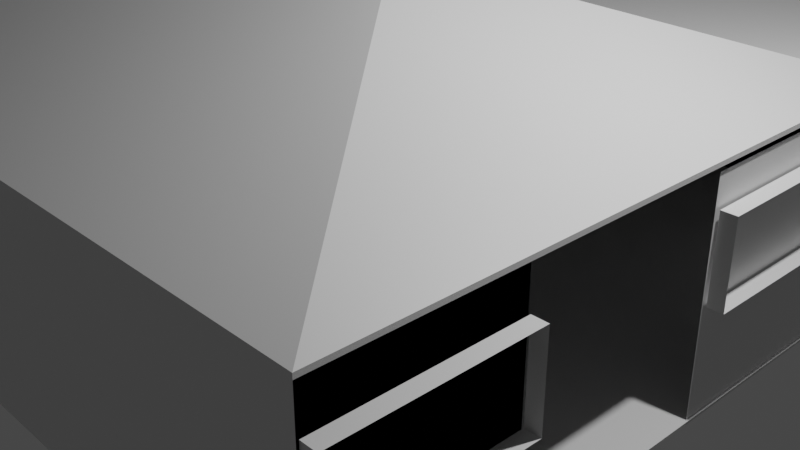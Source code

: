 # Source: warehouse_.blend  (saved by Blender 3.6.11; exported with 4.5.12 LTS)
import bpy
from mathutils import Matrix  # noqa: F401  (used for matrix-valued properties, if any)

bpy.ops.wm.read_factory_settings(use_empty=True)
scene = bpy.context.scene
scene.name = 'Scene'

# ---- collections
col_collection = bpy.data.collections.new('Collection'); scene.collection.children.link(col_collection)

# ---- materials (node trees are filled in below, after node groups)
mat_material = bpy.data.materials.new('Material')
mat_material.alpha_threshold = 0.0
mat_material.use_transparent_shadow = False
mat_material.roughness = 0.5
mat_material.line_color = (0.0, 0.0, 0.0, 1.0)

# ---- material node trees
mat_material.use_nodes = True; mat_material.node_tree.nodes.clear()
_N = mat_material.node_tree.nodes; _L = mat_material.node_tree.links
n0 = _N.new('ShaderNodeOutputMaterial'); n0.name = 'Material Output'; n0.location = (300, 300)
n1 = _N.new('ShaderNodeBsdfPrincipled'); n1.name = 'Principled BSDF'; n1.location = (10, 300)
n1.distribution = 'GGX'
n1.subsurface_method = 'RANDOM_WALK_SKIN'
n1.inputs[3].default_value = 1.45
n1.inputs[27].default_value = (0.0, 0.0, 0.0, 1.0)
n1.inputs[28].default_value = 1.0
_L.new(n1.outputs[0], n0.inputs[0])
n0.is_active_output = True

# ---- world
world_world = bpy.data.worlds.new('World'); scene.world = world_world
world_world.use_nodes = True; world_world.node_tree.nodes.clear()
_N = world_world.node_tree.nodes; _L = world_world.node_tree.links
n0 = _N.new('ShaderNodeOutputWorld'); n0.name = 'World Output'; n0.location = (300, 300)
n1 = _N.new('ShaderNodeBackground'); n1.name = 'Background'; n1.location = (10, 300)
n1.inputs[0].default_value = (0.05088, 0.05088, 0.05088, 1.0)
_L.new(n1.outputs[0], n0.inputs[0])
n0.is_active_output = True
world_world.color = (0.05088, 0.05088, 0.05088)
world_world.use_sun_shadow = False
world_world.sun_shadow_jitter_overblur = 0.0

# ---- cameras
cam_camera = bpy.data.cameras.new('Camera')
cam_camera.clip_end = 100.0
cam_camera.ortho_scale = 7.314

# ---- lights
light_light = bpy.data.lights.new('Light', 'POINT')
light_light.transmission_factor = 0.0
light_light.energy = 1000.0
light_light.shadow_soft_size = 0.1
light_light.shadow_maximum_resolution = 0.006
light_light.use_absolute_resolution = True

# ---- meshes
me_cube = bpy.data.meshes.new('Cube')
me_cube.from_pydata([(1.0, 1.0, 1.0), (1.0, 1.0, -1.0), (1.0, -1.0, 1.0), (1.0, -1.0, -1.0), (-1.0, 1.0, 1.0), (-1.0, 1.0, -1.0), (-1.0, -1.0, 1.0), (-1.0, -1.0, -1.0), (-3.815, 1.0, -1.0), (-3.815, -1.0, -1.0), (-3.815, -1.0, 1.0), (-3.815, 1.0, 1.0), (-3.815, -1.0, 4.411), (-3.815, 1.0, 4.411), (-5.593, -1.0, 4.416), (-5.593, 1.0, 4.411), (-3.815, -1.0, 4.421), (-3.815, 1.0, 4.411), (-5.593, 1.0, 4.421), (-3.815, 1.0, 4.432), (-1.0, 0.0, 2.068), (-1.0, 1.0, 1.04), (-0.02828, 0.0, 2.068), (1.0, 1.0, 1.04), (-1.0, -1.0, 1.04), (1.0, -1.0, 1.04), (-3.815, -1.0, 1.04), (-2.786, 0.0, 2.068), (-3.815, 1.0, 1.04), (-1.704, 1.0, 1.0), (-2.407, 1.0, 1.0), (-3.111, 1.0, 1.0), (-3.111, -1.0, 1.0), (-2.407, -1.0, 1.0), (-1.704, -1.0, 1.0), (-1.704, 1.0, -1.0), (-2.407, 1.0, -1.0), (-3.111, 1.0, -1.0), (-3.111, -1.0, -1.0), (-2.407, -1.0, -1.0), (-1.704, -1.0, -1.0), (-3.111, -1.0, 1.04), (-2.407, -1.0, 1.04), (-1.704, -1.0, 1.04), (-1.447, 0.0, 2.068), (-1.893, 0.0, 2.068), (-2.34, 0.0, 2.068), (-1.704, 1.0, 1.04), (-2.407, 1.0, 1.04), (-3.111, 1.0, 1.04), (-1.0, 1.0, 1.0), (-1.0, 1.0, -1.0), (-1.704, 1.0, 1.0), (-2.407, 1.0, 1.0), (-1.704, 1.0, -1.0), (-2.407, 1.0, -1.0), (-1.0, 1.0, -1.0), (-1.0, 1.0, 1.0), (-1.704, 1.0, 1.0), (-2.407, 1.0, 1.0), (-1.704, 1.0, -1.0), (-2.407, 1.0, -1.0), (-1.0, 1.0, -1.0), (-1.0, 1.0, 1.0), (-1.704, 1.0, 1.0), (-2.407, 1.0, 1.0), (-1.704, 1.0, -1.0), (-2.407, 1.0, -1.0), (-1.0, 1.0, -1.0), (-1.0, 1.0, 1.0), (-1.704, 1.0, 1.0), (-2.407, 1.0, 1.0), (-1.704, 1.0, -1.0), (-2.407, 1.0, -1.0), (-1.0, 1.0, -1.0), (-1.0, 1.0, 1.0), (-1.704, 1.0, 1.0), (-2.407, 1.0, 1.0), (-1.704, 1.0, -1.0), (-2.407, 1.0, -1.0), (-1.0, 1.0, -1.0), (-1.0, 1.0, 1.0), (-1.704, 1.0, 1.0), (-2.407, 1.0, 1.0), (-1.704, 1.0, -1.0), (-2.407, 1.0, -1.0), (-1.418, 1.0, -1.0), (-1.418, 1.0, 1.0), (-1.704, 1.0, 1.0), (-1.99, 1.0, 1.0), (-1.704, 1.0, -1.0), (-1.99, 1.0, -1.0), (-1.99, 1.128, -1.0), (-1.704, 1.128, -1.0), (-1.99, 1.128, 1.0), (-1.704, 1.128, 1.0), (-1.418, 1.128, 1.0), (-1.418, 1.128, -1.0), (-1.0, 0.2346, -1.0), (-1.0, -0.4321, -1.0), (1.0, 0.2346, 1.0), (1.0, -0.4321, 1.0), (1.0, -0.4321, -1.0), (1.0, 0.2346, -1.0), (-3.815, 0.2346, -1.0), (-3.815, -0.4321, -1.0), (-0.02828, 0.002793, 2.068), (1.0, -0.4321, 1.04), (1.0, 0.2346, 1.04), (-1.704, -0.4321, -1.0), (-1.704, 0.2346, -1.0), (-2.407, -0.4321, -1.0), (-2.407, 0.2346, -1.0), (-3.111, -0.4321, -1.0), (-3.111, 0.2346, -1.0), (1.0, -1.0, 1.0), (1.0, -1.0, -1.0), (1.0, -0.4321, 1.0), (1.0, -0.4321, -1.0), (1.0, -1.0, 1.0), (1.0, -1.0, -1.0), (1.0, -0.4321, 1.0), (1.0, -0.4321, -1.0), (1.0, -1.0, 1.0), (1.0, -1.0, -1.0), (1.0, -0.4321, 1.0), (1.0, -0.4321, -1.0), (1.001, -0.9939, 0.6651), (1.001, -0.9939, -0.1023), (1.001, -0.426, 0.6651), (1.001, -0.426, -0.1023), (0.992, 0.9906, 0.9494), (0.992, 0.9906, -1.051), (0.992, 0.2252, 0.9494), (0.992, 0.2252, -1.051), (1.0, 1.0, 0.6758), (1.0, 1.0, -0.05991), (1.0, 0.2346, 0.6758), (1.0, 0.2346, -0.05991), (1.059, -0.9939, -0.1023), (1.059, -0.9939, 0.6651), (1.059, -0.426, 0.6651), (1.059, -0.426, -0.1023), (1.058, 1.0, 0.6758), (1.058, 1.0, -0.05991), (1.058, 0.2346, -0.05991), (1.058, 0.2346, 0.6758), (1.0, -1.0, 1.0), (1.0, -1.0, -1.0), (1.0, -0.4321, 1.0), (1.0, -0.4321, -1.0), (1.0, -1.0, 1.0), (1.0, -1.0, -1.0), (1.0, -0.4321, 1.0), (1.0, -0.4321, -1.0), (1.0, -1.0, 1.0), (1.0, -1.0, -1.0), (1.0, -0.4321, 1.0), (1.0, -0.4321, -1.0)], [], [(0, 4, 21, 23), (3, 2, 6, 7), (11, 10, 26, 28), (99, 102, 3, 7), (101, 2, 115, 117), (31, 37, 8, 11), (38, 32, 10, 9), (113, 38, 9, 105), (13, 15, 18, 17), (12, 13, 17, 16), (14, 12, 16), (15, 14, 18), (17, 18, 19), (6, 2, 25, 24), (16, 17, 19), (100, 0, 23, 108), (34, 6, 24, 43), (22, 20, 24, 25), (27, 28, 26), (43, 24, 20, 44), (106, 22, 25, 107), (49, 28, 27, 46), (20, 22, 23, 21), (31, 11, 28, 49), (4, 29, 47, 21), (29, 30, 48, 47), (30, 31, 49, 48), (21, 47, 44, 20), (47, 48, 45, 44), (48, 49, 46, 45), (26, 41, 46, 27), (41, 42, 45, 46), (42, 43, 44, 45), (10, 32, 41, 26), (32, 33, 42, 41), (33, 34, 43, 42), (99, 7, 40, 109), (109, 40, 39, 111), (111, 39, 38, 113), (7, 6, 34, 40), (40, 34, 33, 39), (39, 33, 32, 38), (59, 58, 64, 65), (4, 5, 35, 36, 30, 29), (54, 55, 61, 60), (53, 52, 58, 59), (50, 51, 56, 57), (55, 53, 59, 61), (51, 54, 60, 56), (52, 50, 57, 58), (63, 62, 66, 67, 65, 64), (57, 56, 62, 63), (61, 59, 65, 67), (56, 60, 66, 62), (58, 57, 63, 64), (60, 61, 67, 66), (69, 68, 72, 73, 71, 70), (75, 74, 78, 79, 77, 76), (91, 89, 94, 92), (85, 83, 89, 91), (80, 84, 90, 86), (82, 81, 87, 88), (84, 85, 91, 90), (83, 82, 88, 89), (81, 80, 86, 87), (36, 112, 114, 37), (86, 90, 93, 97), (88, 87, 96, 95), (90, 91, 92, 93), (89, 88, 95, 94), (87, 86, 97, 96), (112, 111, 113, 114), (35, 110, 112, 36), (110, 109, 111, 112), (5, 98, 110, 35), (98, 99, 109, 110), (22, 106, 108, 23), (106, 107, 108), (2, 101, 107, 25), (101, 100, 108, 107), (37, 114, 104, 8), (114, 113, 105, 104), (5, 1, 103, 98), (98, 103, 102, 99), (116, 118, 122, 120), (3, 102, 118, 116), (2, 3, 116, 115), (102, 101, 117, 118), (122, 121, 119, 120), (115, 116, 120, 119), (118, 117, 121, 122), (117, 115, 119, 121), (125, 126, 158, 157), (132, 131, 133, 134), (135, 137, 146, 143), (130, 129, 141, 142), (129, 127, 140, 141), (128, 130, 142, 139), (127, 128, 139, 140), (136, 135, 143, 144), (137, 138, 145, 146), (138, 136, 144, 145), (150, 149, 153, 154), (126, 125, 149, 150), (125, 123, 147, 149), (124, 126, 150, 148), (123, 124, 148, 147), (158, 156, 155, 157), (149, 147, 151, 153), (148, 150, 154, 152), (147, 148, 152, 151), (123, 125, 157, 155), (126, 124, 156, 158), (124, 123, 155, 156)])
_uv = me_cube.uv_layers.new(name='UVMap')
_uv.uv.foreach_set('vector', [0.625, 0.5, 0.875, 0.5, 0.875, 0.5, 0.625, 0.5, 0.375, 0.75, 0.625, 0.75, 0.625, 1.0, 0.375, 1.0, 0.875, 0.5, 0.875, 0.75, 0.875, 0.75, 0.875, 0.5, 0.125, 0.679, 0.375, 0.679, 0.375, 0.75, 0.125, 0.75, 0.625, 0.679, 0.625, 0.75, 0.625, 0.75, 0.625, 0.679, 0.625, 0.25, 0.375, 0.25, 0.375, 0.25, 0.625, 0.25, 0.375, 1.0, 0.625, 1.0, 0.625, 1.0, 0.375, 1.0, 0.125, 0.679, 0.125, 0.75, 0.125, 0.75, 0.125, 0.679, 0.625, 0.25, 0.625, 0.25, 0.625, 0.25, 0.625, 0.25, 0.875, 0.75, 0.875, 0.5, 0.875, 0.5, 0.875, 0.75, 0.625, 1.0, 0.625, 1.0, 0.625, 1.0, 0.625, 0.25, 0.625, 0.0, 0.625, 0.25, 0.625, 0.25, 0.625, 0.25, 0.625, 0.25, 0.625, 1.0, 0.625, 0.75, 0.625, 0.75, 0.625, 1.0, 0.875, 0.75, 0.875, 0.5, 0.875, 0.5, 0.625, 0.5957, 0.625, 0.5, 0.625, 0.5, 0.625, 0.5957, 0.625, 1.0, 0.625, 1.0, 0.625, 1.0, 0.625, 1.0, 0.7335, 0.6215, 0.8177, 0.6215, 0.875, 0.75, 0.625, 0.75, 0.8647, 0.6285, 0.875, 0.5, 0.875, 0.75, 0.875, 0.75, 0.875, 0.75, 0.8177, 0.6215, 0.8294, 0.6215, 0.7335, 0.6235, 0.7335, 0.6215, 0.625, 0.75, 0.625, 0.679, 0.875, 0.5, 0.875, 0.5, 0.8647, 0.6285, 0.853, 0.6285, 0.8177, 0.6285, 0.7335, 0.6285, 0.625, 0.5, 0.875, 0.5, 0.625, 0.25, 0.625, 0.25, 0.625, 0.25, 0.625, 0.25, 0.625, 0.25, 0.625, 0.25, 0.625, 0.25, 0.625, 0.25, 0.625, 0.25, 0.625, 0.25, 0.625, 0.25, 0.625, 0.25, 0.625, 0.25, 0.625, 0.25, 0.625, 0.25, 0.625, 0.25, 0.875, 0.5, 0.875, 0.5, 0.8294, 0.6285, 0.8177, 0.6285, 0.875, 0.5, 0.875, 0.5, 0.8412, 0.6285, 0.8294, 0.6285, 0.875, 0.5, 0.875, 0.5, 0.853, 0.6285, 0.8412, 0.6285, 0.875, 0.75, 0.875, 0.75, 0.853, 0.6215, 0.8647, 0.6215, 0.875, 0.75, 0.875, 0.75, 0.8412, 0.6215, 0.853, 0.6215, 0.875, 0.75, 0.875, 0.75, 0.8294, 0.6215, 0.8412, 0.6215, 0.625, 1.0, 0.625, 1.0, 0.625, 1.0, 0.625, 1.0, 0.625, 1.0, 0.625, 1.0, 0.625, 1.0, 0.625, 1.0, 0.625, 1.0, 0.625, 1.0, 0.625, 1.0, 0.625, 1.0, 0.125, 0.679, 0.125, 0.75, 0.125, 0.75, 0.125, 0.679, 0.125, 0.679, 0.125, 0.75, 0.125, 0.75, 0.125, 0.679, 0.125, 0.679, 0.125, 0.75, 0.125, 0.75, 0.125, 0.679, 0.375, 1.0, 0.625, 1.0, 0.625, 1.0, 0.375, 1.0, 0.375, 1.0, 0.625, 1.0, 0.625, 1.0, 0.375, 1.0, 0.375, 1.0, 0.625, 1.0, 0.625, 1.0, 0.375, 1.0, 0.625, 0.25, 0.625, 0.25, 0.625, 0.25, 0.625, 0.25, 0.625, 0.25, 0.375, 0.25, 0.375, 0.25, 0.375, 0.25, 0.625, 0.25, 0.625, 0.25, 0.375, 0.25, 0.375, 0.25, 0.375, 0.25, 0.375, 0.25, 0.625, 0.25, 0.625, 0.25, 0.625, 0.25, 0.625, 0.25, 0.625, 0.25, 0.375, 0.25, 0.375, 0.25, 0.625, 0.25, 0.375, 0.25, 0.625, 0.25, 0.625, 0.25, 0.375, 0.25, 0.375, 0.25, 0.375, 0.25, 0.375, 0.25, 0.375, 0.25, 0.625, 0.25, 0.625, 0.25, 0.625, 0.25, 0.625, 0.25, 0.625, 0.25, 0.375, 0.25, 0.375, 0.25, 0.375, 0.25, 0.625, 0.25, 0.625, 0.25, 0.625, 0.25, 0.375, 0.25, 0.375, 0.25, 0.625, 0.25, 0.375, 0.25, 0.625, 0.25, 0.625, 0.25, 0.375, 0.25, 0.375, 0.25, 0.375, 0.25, 0.375, 0.25, 0.375, 0.25, 0.625, 0.25, 0.625, 0.25, 0.625, 0.25, 0.625, 0.25, 0.375, 0.25, 0.375, 0.25, 0.375, 0.25, 0.375, 0.25, 0.625, 0.25, 0.375, 0.25, 0.375, 0.25, 0.375, 0.25, 0.625, 0.25, 0.625, 0.25, 0.625, 0.25, 0.375, 0.25, 0.375, 0.25, 0.375, 0.25, 0.625, 0.25, 0.625, 0.25, 0.375, 0.25, 0.625, 0.25, 0.625, 0.25, 0.375, 0.25, 0.375, 0.25, 0.625, 0.25, 0.625, 0.25, 0.375, 0.25, 0.375, 0.25, 0.375, 0.25, 0.375, 0.25, 0.375, 0.25, 0.625, 0.25, 0.625, 0.25, 0.625, 0.25, 0.625, 0.25, 0.375, 0.25, 0.375, 0.25, 0.375, 0.25, 0.375, 0.25, 0.625, 0.25, 0.625, 0.25, 0.625, 0.25, 0.625, 0.25, 0.625, 0.25, 0.375, 0.25, 0.375, 0.25, 0.625, 0.25, 0.125, 0.5, 0.125, 0.5957, 0.125, 0.5957, 0.125, 0.5, 0.375, 0.25, 0.375, 0.25, 0.375, 0.25, 0.375, 0.25, 0.625, 0.25, 0.625, 0.25, 0.625, 0.25, 0.625, 0.25, 0.375, 0.25, 0.375, 0.25, 0.375, 0.25, 0.375, 0.25, 0.625, 0.25, 0.625, 0.25, 0.625, 0.25, 0.625, 0.25, 0.625, 0.25, 0.375, 0.25, 0.375, 0.25, 0.625, 0.25, 0.125, 0.5957, 0.125, 0.679, 0.125, 0.679, 0.125, 0.5957, 0.125, 0.5, 0.125, 0.5957, 0.125, 0.5957, 0.125, 0.5, 0.125, 0.5957, 0.125, 0.679, 0.125, 0.679, 0.125, 0.5957, 0.125, 0.5, 0.125, 0.5957, 0.125, 0.5957, 0.125, 0.5, 0.125, 0.5957, 0.125, 0.679, 0.125, 0.679, 0.125, 0.5957, 0.7335, 0.6285, 0.7335, 0.6258, 0.625, 0.5957, 0.625, 0.5, 0.7335, 0.6235, 0.625, 0.679, 0.625, 0.5957, 0.625, 0.75, 0.625, 0.679, 0.625, 0.679, 0.625, 0.75, 0.625, 0.679, 0.625, 0.5957, 0.625, 0.5957, 0.625, 0.679, 0.125, 0.5, 0.125, 0.5957, 0.125, 0.5957, 0.125, 0.5, 0.125, 0.5957, 0.125, 0.679, 0.125, 0.679, 0.125, 0.5957, 0.125, 0.5, 0.375, 0.5, 0.375, 0.5957, 0.125, 0.5957, 0.125, 0.5957, 0.375, 0.5957, 0.375, 0.679, 0.125, 0.679, 0.375, 0.75, 0.375, 0.679, 0.375, 0.679, 0.375, 0.75, 0.375, 0.75, 0.375, 0.679, 0.375, 0.679, 0.375, 0.75, 0.625, 0.75, 0.375, 0.75, 0.375, 0.75, 0.625, 0.75, 0.375, 0.679, 0.625, 0.679, 0.625, 0.679, 0.375, 0.679, 0.375, 0.679, 0.625, 0.679, 0.625, 0.75, 0.375, 0.75, 0.625, 0.75, 0.375, 0.75, 0.375, 0.75, 0.625, 0.75, 0.375, 0.679, 0.625, 0.679, 0.625, 0.679, 0.375, 0.679, 0.625, 0.679, 0.625, 0.75, 0.625, 0.75, 0.625, 0.679, 0.625, 0.679, 0.375, 0.679, 0.375, 0.679, 0.625, 0.679, 0.375, 0.5, 0.625, 0.5, 0.625, 0.5957, 0.375, 0.5957, 0.0, 0.0, 0.0, 0.0, 0.0, 0.0, 0.0, 0.0, 0.375, 0.679, 0.625, 0.679, 0.625, 0.679, 0.375, 0.679, 0.625, 0.679, 0.625, 0.75, 0.625, 0.75, 0.625, 0.679, 0.375, 0.75, 0.375, 0.679, 0.375, 0.679, 0.375, 0.75, 0.625, 0.75, 0.375, 0.75, 0.375, 0.75, 0.625, 0.75, 0.0, 0.0, 0.0, 0.0, 0.0, 0.0, 0.0, 0.0, 0.625, 0.5957, 0.375, 0.5957, 0.375, 0.5957, 0.625, 0.5957, 0.0, 0.0, 0.0, 0.0, 0.0, 0.0, 0.0, 0.0, 0.375, 0.679, 0.625, 0.679, 0.625, 0.679, 0.375, 0.679, 0.375, 0.679, 0.625, 0.679, 0.625, 0.679, 0.375, 0.679, 0.625, 0.679, 0.625, 0.75, 0.625, 0.75, 0.625, 0.679, 0.375, 0.75, 0.375, 0.679, 0.375, 0.679, 0.375, 0.75, 0.625, 0.75, 0.375, 0.75, 0.375, 0.75, 0.625, 0.75, 0.375, 0.679, 0.375, 0.75, 0.625, 0.75, 0.625, 0.679, 0.625, 0.679, 0.625, 0.75, 0.625, 0.75, 0.625, 0.679, 0.375, 0.75, 0.375, 0.679, 0.375, 0.679, 0.375, 0.75, 0.625, 0.75, 0.375, 0.75, 0.375, 0.75, 0.625, 0.75, 0.625, 0.75, 0.625, 0.679, 0.625, 0.679, 0.625, 0.75, 0.375, 0.679, 0.375, 0.75, 0.375, 0.75, 0.375, 0.679, 0.375, 0.75, 0.625, 0.75, 0.625, 0.75, 0.375, 0.75])
me_cube.materials.append(mat_material)
me_cube.use_mirror_vertex_groups = False
me_cube.update()
me_cube_001 = bpy.data.meshes.new('Cube.001')
me_cube_001.from_pydata([(1.0, 1.0, 1.0), (1.0, 1.0, -1.0), (-1.0, 1.0, 1.0), (-1.0, 1.0, -1.0), (1.0, 1.698, -1.0), (-1.0, 1.698, -1.0), (1.0, 1.698, 1.0), (-1.0, 1.698, 1.0), (1.0, 1.0, 1.0), (1.0, 1.0, -1.0), (1.0, 1.698, 1.0), (1.0, 1.698, -1.0), (1.037, 1.203, 0.3601), (1.037, 1.203, -0.949), (1.037, 1.436, 0.3601), (1.037, 1.436, -0.949), (1.037, 1.203, 0.3601), (1.037, 1.203, -0.949), (1.037, 1.436, 0.3601), (1.037, 1.436, -0.949), (1.11, 1.203, 0.3601), (1.11, 1.203, -0.949), (1.11, 1.436, 0.3601), (1.11, 1.436, -0.949), (0.3576, 1.0, -1.0), (-0.309, 1.0, -1.0), (-0.309, 1.0, 1.0), (0.3576, 1.0, 1.0), (0.3576, 1.698, -1.0), (-0.309, 1.698, -1.0), (-0.309, 1.698, 1.0), (0.3576, 1.698, 1.0), (1.0, 1.698, -1.0), (-1.0, 1.698, -1.0), (1.0, 1.698, 1.0), (-1.0, 1.698, 1.0), (0.3576, 1.698, -1.0), (-0.309, 1.698, -1.0), (-0.309, 1.698, 1.0), (0.3576, 1.698, 1.0), (0.3576, 1.698, -1.0), (0.3576, 1.698, 1.0), (1.0, 1.698, 1.0), (1.0, 1.698, -1.0), (0.3576, 1.698, 1.0), (0.3576, 1.698, -1.0), (1.0, 1.698, 1.0), (1.0, 1.698, -1.0), (0.3576, 1.698, 1.0), (0.3576, 1.698, -1.0), (1.0, 1.698, 1.0), (1.0, 1.698, -1.0), (0.3576, 1.698, 1.0), (0.3576, 1.698, -1.0), (1.0, 1.698, 1.0), (1.0, 1.698, -1.0), (0.3576, 1.698, 1.0), (0.3576, 1.698, -1.0), (1.0, 1.698, 1.0), (1.0, 1.698, -1.0), (0.3576, 1.698, -1.0), (-0.309, 1.698, -1.0), (-0.309, 1.698, 1.0), (0.3576, 1.698, 1.0), (-0.309, 1.698, -1.0), (0.3576, 1.698, -1.0), (0.3576, 1.698, 1.0), (-0.309, 1.698, 1.0), (1.0, 1.698, 0.3429), (-1.0, 1.698, 0.3429), (-0.309, 1.698, 0.3429), (0.3576, 1.698, 0.3429), (0.3576, 1.698, 0.3429), (1.0, 1.698, 0.3429), (0.3576, 1.698, 0.3429), (1.0, 1.698, 0.3429), (-0.9523, 1.698, 0.9547), (-0.3567, 1.698, 0.9547), (-0.9523, 1.698, 0.3882), (-0.3567, 1.698, 0.3882), (-0.2608, 1.698, 0.9525), (0.3094, 1.698, 0.9525), (-0.2608, 1.698, 0.3904), (0.3094, 1.698, 0.3904), (0.3576, 1.698, 1.0), (0.3576, 1.698, -1.0), (1.0, 1.698, 1.0), (1.0, 1.698, -1.0)], [], [(3, 2, 7, 5), (28, 31, 6, 4), (25, 3, 5, 29), (27, 0, 6, 31), (1, 4, 11, 9), (6, 0, 8, 10), (4, 6, 10, 11), (0, 1, 9, 8), (19, 18, 22, 23), (14, 12, 16, 18), (15, 14, 18, 19), (13, 15, 19, 17), (12, 13, 17, 16), (17, 19, 23, 21), (16, 17, 21, 20), (18, 16, 20, 22), (2, 26, 30, 7), (26, 27, 31, 30), (1, 24, 28, 4), (24, 25, 29, 28), (5, 7, 30, 29), (29, 30, 31, 28), (74, 44, 46, 75), (38, 70, 79, 77), (70, 38, 80, 82), (73, 43, 47, 75), (71, 72, 40, 36), (34, 42, 41, 39), (68, 73, 42, 34), (36, 40, 43, 32), (72, 41, 44, 74), (43, 40, 45, 47), (41, 42, 46, 44), (49, 48, 50, 51), (53, 55, 54, 52), (58, 59, 87, 86), (54, 55, 59, 58), (53, 52, 56, 57), (55, 53, 57, 59), (52, 54, 58, 56), (61, 60, 63, 62), (64, 67, 66, 65), (63, 60, 65, 66), (62, 63, 66, 67), (61, 62, 67, 64), (60, 61, 64, 65), (40, 72, 74, 45), (32, 43, 73, 68), (39, 41, 72, 71), (42, 73, 75, 46), (37, 70, 71, 36), (33, 69, 70, 37), (45, 74, 75, 47), (78, 76, 77, 79), (70, 69, 78, 79), (35, 38, 77, 76), (69, 35, 76, 78), (82, 80, 81, 83), (39, 71, 83, 81), (71, 70, 82, 83), (38, 39, 81, 80), (85, 84, 86, 87), (57, 56, 84, 85), (59, 57, 85, 87), (56, 58, 86, 84)])
_uv = me_cube_001.uv_layers.new(name='UVMap')
_uv.uv.foreach_set('vector', [0.375, 0.25, 0.625, 0.25, 0.625, 0.25, 0.375, 0.25, 0.375, 0.4197, 0.625, 0.4197, 0.625, 0.5, 0.375, 0.5, 0.2114, 0.5, 0.125, 0.5, 0.125, 0.5, 0.2114, 0.5, 0.7053, 0.5, 0.625, 0.5, 0.625, 0.5, 0.7053, 0.5, 0.375, 0.5, 0.375, 0.5, 0.375, 0.5, 0.375, 0.5, 0.625, 0.5, 0.625, 0.5, 0.625, 0.5, 0.625, 0.5, 0.375, 0.5, 0.625, 0.5, 0.625, 0.5, 0.375, 0.5, 0.0, 0.0, 0.0, 0.0, 0.0, 0.0, 0.0, 0.0, 0.375, 0.5, 0.625, 0.5, 0.625, 0.5, 0.375, 0.5, 0.625, 0.5, 0.625, 0.5, 0.625, 0.5, 0.625, 0.5, 0.375, 0.5, 0.625, 0.5, 0.625, 0.5, 0.375, 0.5, 0.375, 0.5, 0.375, 0.5, 0.375, 0.5, 0.375, 0.5, 0.625, 0.5, 0.375, 0.5, 0.375, 0.5, 0.625, 0.5, 0.375, 0.5, 0.375, 0.5, 0.375, 0.5, 0.375, 0.5, 0.625, 0.5, 0.375, 0.5, 0.375, 0.5, 0.625, 0.5, 0.625, 0.5, 0.625, 0.5, 0.625, 0.5, 0.625, 0.5, 0.875, 0.5, 0.7886, 0.5, 0.7886, 0.5, 0.875, 0.5, 0.7886, 0.5, 0.7053, 0.5, 0.7053, 0.5, 0.7886, 0.5, 0.375, 0.5, 0.2947, 0.5, 0.2947, 0.5, 0.375, 0.5, 0.2947, 0.5, 0.2114, 0.5, 0.2114, 0.5, 0.2947, 0.5, 0.375, 0.25, 0.625, 0.25, 0.625, 0.3364, 0.375, 0.3364, 0.375, 0.3364, 0.625, 0.3364, 0.625, 0.4197, 0.375, 0.4197, 0.5429, 0.4197, 0.625, 0.4197, 0.625, 0.5, 0.5429, 0.5, 0.625, 0.3364, 0.5429, 0.3364, 0.5429, 0.3364, 0.625, 0.3364, 0.5429, 0.3364, 0.625, 0.3364, 0.625, 0.3364, 0.5429, 0.3364, 0.4071, 0.375, 0.375, 0.5, 0.375, 0.5, 0.5429, 0.5, 0.5429, 0.4197, 0.5429, 0.4197, 0.375, 0.4197, 0.375, 0.4197, 0.625, 0.5, 0.625, 0.5, 0.625, 0.4197, 0.625, 0.4197, 0.2714, 0.25, 0.4071, 0.375, 0.625, 0.5, 0.625, 0.5, 0.375, 0.4197, 0.375, 0.4197, 0.375, 0.5, 0.375, 0.5, 0.5429, 0.4197, 0.625, 0.4197, 0.625, 0.4197, 0.5429, 0.4197, 0.375, 0.5, 0.375, 0.4197, 0.375, 0.4197, 0.375, 0.5, 0.625, 0.4197, 0.625, 0.5, 0.625, 0.5, 0.625, 0.4197, 0.375, 0.4197, 0.625, 0.4197, 0.625, 0.5, 0.375, 0.5, 0.375, 0.4197, 0.375, 0.5, 0.625, 0.5, 0.625, 0.4197, 0.625, 0.5, 0.375, 0.5, 0.375, 0.5, 0.625, 0.5, 0.625, 0.5, 0.375, 0.5, 0.375, 0.5, 0.625, 0.5, 0.375, 0.4197, 0.625, 0.4197, 0.625, 0.4197, 0.375, 0.4197, 0.375, 0.5, 0.375, 0.4197, 0.375, 0.4197, 0.375, 0.5, 0.625, 0.4197, 0.625, 0.5, 0.625, 0.5, 0.625, 0.4197, 0.375, 0.3364, 0.375, 0.4197, 0.625, 0.4197, 0.625, 0.3364, 0.375, 0.3364, 0.625, 0.3364, 0.625, 0.4197, 0.375, 0.4197, 0.625, 0.4197, 0.375, 0.4197, 0.375, 0.4197, 0.625, 0.4197, 0.625, 0.3364, 0.625, 0.4197, 0.625, 0.4197, 0.625, 0.3364, 0.375, 0.3364, 0.625, 0.3364, 0.625, 0.3364, 0.375, 0.3364, 0.375, 0.4197, 0.375, 0.3364, 0.375, 0.3364, 0.375, 0.4197, 0.375, 0.4197, 0.5429, 0.4197, 0.5429, 0.4197, 0.375, 0.4197, 0.375, 0.5, 0.375, 0.5, 0.4071, 0.375, 0.2714, 0.25, 0.625, 0.4197, 0.625, 0.4197, 0.5429, 0.4197, 0.5429, 0.4197, 0.625, 0.5, 0.4071, 0.375, 0.5429, 0.5, 0.625, 0.5, 0.375, 0.3364, 0.5429, 0.3364, 0.5429, 0.4197, 0.375, 0.4197, 0.375, 0.25, 0.5429, 0.25, 0.5429, 0.3364, 0.375, 0.3364, 0.375, 0.4197, 0.5429, 0.4197, 0.5429, 0.5, 0.375, 0.5, 0.5429, 0.25, 0.625, 0.25, 0.625, 0.3364, 0.5429, 0.3364, 0.5429, 0.3364, 0.5429, 0.25, 0.5429, 0.25, 0.5429, 0.3364, 0.0, 0.0, 0.0, 0.0, 0.0, 0.0, 0.0, 0.0, 0.0, 0.0, 0.0, 0.0, 0.0, 0.0, 0.0, 0.0, 0.5429, 0.3364, 0.625, 0.3364, 0.625, 0.4197, 0.5429, 0.4197, 0.625, 0.4197, 0.5429, 0.4197, 0.5429, 0.4197, 0.625, 0.4197, 0.5429, 0.4197, 0.5429, 0.3364, 0.5429, 0.3364, 0.5429, 0.4197, 0.0, 0.0, 0.0, 0.0, 0.0, 0.0, 0.0, 0.0, 0.375, 0.4197, 0.625, 0.4197, 0.625, 0.5, 0.375, 0.5, 0.375, 0.4197, 0.625, 0.4197, 0.625, 0.4197, 0.375, 0.4197, 0.375, 0.5, 0.375, 0.4197, 0.375, 0.4197, 0.375, 0.5, 0.625, 0.4197, 0.625, 0.5, 0.625, 0.5, 0.625, 0.4197])
me_cube_001.materials.append(mat_material)
me_cube_001.use_mirror_vertex_groups = False
me_cube_001.update()
me_cube_002 = bpy.data.meshes.new('Cube.002')
me_cube_002.from_pydata([(-3.815, 1.0, -1.0), (-3.815, -1.0, -1.0), (-3.815, -1.0, 1.0), (-3.815, 1.0, 1.0), (-5.593, 1.0, -1.0), (-5.593, -1.0, -1.0), (-5.593, -1.0, 1.0), (-5.593, 1.0, 1.0), (-3.815, -1.0, 4.411), (-3.815, 1.0, 4.411), (-5.593, -1.0, 4.411), (-5.593, 1.0, 4.411), (-4.473, -0.3412, 5.091), (-3.815, -1.0, 4.432), (-3.815, 1.0, 4.432), (-4.473, 0.3412, 5.091), (-5.593, -1.0, 4.432), (-4.934, -0.3412, 5.091), (-4.934, 0.3412, 5.091), (-5.593, 1.0, 4.432), (-3.815, -0.3333, 1.0), (-3.815, 0.3333, 1.0), (-3.815, -0.3333, 4.411), (-3.815, 0.3333, 4.411), (-5.593, -1.0, 2.705), (-5.593, 1.0, 2.705), (-3.815, 1.0, 2.705), (-3.815, -1.0, 2.705), (-3.815, -0.3333, 2.705), (-3.815, 0.3333, 2.705), (-3.815, -1.0, 4.411), (-3.815, -0.3333, 4.411), (-3.815, -1.0, 2.705), (-3.815, -0.3333, 2.705), (-3.815, -1.0, 4.411), (-3.815, -0.3333, 4.411), (-3.815, -0.3333, 2.705), (-3.815, -1.0, 2.705), (-3.815, -1.0, 4.411), (-3.815, -0.3333, 4.411), (-3.815, -0.3333, 2.705), (-3.815, -1.0, 2.705), (-3.815, 1.0, 4.411), (-3.815, -0.3333, 4.411), (-3.815, 0.3333, 4.411), (-3.815, 1.0, 2.705), (-3.815, -0.3333, 2.705), (-3.815, 0.3333, 2.705), (-3.815, -1.0, 4.411), (-3.815, -0.3333, 4.411), (-3.815, -0.3333, 2.705), (-3.815, -1.0, 2.705), (-3.815, 0.3333, 4.411), (-3.815, 1.0, 4.411), (-3.815, 1.0, 2.705), (-3.815, -0.3333, 4.411), (-3.815, -0.3333, 2.705), (-3.815, 0.3333, 2.705), (-3.815, -1.0, 4.411), (-3.815, -0.3333, 4.411), (-3.815, -0.3333, 2.705), (-3.815, -1.0, 2.705), (-3.815, 0.3333, 4.411), (-3.815, 1.0, 4.411), (-3.815, 1.0, 2.705), (-3.815, -0.3333, 4.411), (-3.815, -0.3333, 2.705), (-3.815, 0.3333, 2.705), (-3.815, -1.0, 4.411), (-3.815, -0.3333, 4.411), (-3.815, -0.3333, 2.705), (-3.815, -1.0, 2.705), (-3.815, 0.3333, 4.411), (-3.815, 1.0, 4.411), (-3.815, 1.0, 2.705), (-3.815, 0.3333, 2.705), (-3.815, -1.0, 4.411), (-3.815, -0.3333, 4.411), (-3.815, -0.3333, 2.705), (-3.815, -1.0, 2.705), (-3.815, 0.3978, 4.346), (-3.815, 0.9355, 4.346), (-3.815, 0.9355, 2.77), (-3.815, 0.3978, 2.77), (-3.815, -0.9355, 4.346), (-3.815, -0.3978, 4.346), (-3.815, -0.3978, 2.77), (-3.815, -0.9355, 2.77), (-3.815, 0.3333, 4.411), (-3.815, 1.0, 4.411), (-3.815, 1.0, 2.705), (-3.815, 0.3333, 2.705), (-3.815, -1.0, 4.411), (-3.815, -0.3333, 4.411), (-3.815, -0.3333, 2.705), (-3.815, -1.0, 2.705), (-3.774, 0.3978, 4.346), (-3.774, 0.9355, 4.346), (-3.774, 0.9355, 2.77), (-3.774, 0.3978, 2.77), (-3.774, -0.9355, 4.346), (-3.774, -0.3978, 4.346), (-3.774, -0.3978, 2.77), (-3.774, -0.9355, 2.77), (-4.85, -1.0, -1.0), (-4.85, 1.0, -1.0), (-4.85, 1.0, 1.0), (-4.85, -1.0, 1.0), (-4.85, 1.0, 4.411), (-4.85, -1.0, 4.411), (-4.85, -1.0, 2.705), (-4.85, 1.0, 2.705)], [], [(105, 104, 5, 4), (5, 6, 7, 4), (25, 24, 10, 11), (106, 105, 4, 7), (29, 26, 9, 23), (111, 25, 11, 108), (110, 27, 8, 109), (12, 15, 18, 17), (13, 14, 15, 12), (17, 18, 19, 16), (14, 19, 18, 15), (16, 13, 12, 17), (27, 28, 22, 8), (28, 29, 23, 22), (20, 21, 29, 28), (2, 20, 28, 27), (107, 2, 27, 110), (106, 7, 25, 111), (21, 3, 26, 29), (7, 6, 24, 25), (32, 30, 31, 33), (34, 37, 41, 38), (30, 32, 37, 34), (31, 30, 34, 35), (32, 33, 36, 37), (33, 31, 35, 36), (41, 40, 39, 38), (35, 34, 38, 39), (37, 36, 40, 41), (36, 35, 39, 40), (47, 44, 42, 45), (46, 43, 44, 47), (51, 48, 49, 50), (53, 52, 62, 63), (61, 60, 70, 71), (55, 56, 66, 65), (45, 42, 53, 54), (50, 49, 59, 60), (46, 47, 57, 56), (44, 43, 55, 52), (48, 51, 61, 58), (47, 45, 54, 57), (43, 46, 56, 55), (51, 50, 60, 61), (42, 44, 52, 53), (49, 48, 58, 59), (67, 64, 63, 62), (66, 67, 62, 65), (71, 70, 69, 68), (59, 58, 68, 69), (54, 53, 63, 64), (60, 59, 69, 70), (56, 57, 67, 66), (52, 55, 65, 62), (58, 61, 71, 68), (57, 54, 64, 67), (75, 72, 73, 74), (79, 76, 77, 78), (87, 86, 102, 103), (81, 80, 96, 97), (73, 72, 88, 89), (79, 78, 94, 95), (78, 77, 93, 94), (75, 74, 90, 91), (74, 73, 89, 90), (76, 79, 95, 92), (77, 76, 92, 93), (72, 75, 91, 88), (80, 81, 89, 88), (81, 82, 90, 89), (83, 80, 88, 91), (82, 83, 91, 90), (84, 85, 93, 92), (85, 86, 94, 93), (87, 84, 92, 95), (86, 87, 95, 94), (86, 85, 101, 102), (83, 82, 98, 99), (82, 81, 97, 98), (84, 87, 103, 100), (85, 84, 100, 101), (80, 83, 99, 96), (3, 106, 111, 26), (6, 107, 110, 24), (24, 110, 109, 10), (26, 111, 108, 9), (3, 0, 105, 106), (1, 2, 107, 104), (0, 1, 104, 105)])
_uv = me_cube_002.uv_layers.new(name='UVMap')
_uv.uv.foreach_set('vector', [0.125, 0.5, 0.125, 0.75, 0.125, 0.75, 0.125, 0.5, 0.375, 0.0, 0.625, 0.0, 0.625, 0.25, 0.375, 0.25, 0.625, 0.25, 0.625, 0.0, 0.625, 0.0, 0.625, 0.25, 0.625, 0.25, 0.375, 0.25, 0.375, 0.25, 0.625, 0.25, 0.875, 0.5833, 0.875, 0.5, 0.875, 0.5, 0.875, 0.5833, 0.625, 0.25, 0.625, 0.25, 0.625, 0.25, 0.625, 0.25, 0.625, 1.0, 0.625, 1.0, 0.625, 1.0, 0.625, 1.0, 0.875, 0.6676, 0.875, 0.5824, 0.875, 0.5824, 0.875, 0.6676, 0.875, 0.75, 0.875, 0.5, 0.875, 0.5824, 0.875, 0.6676, 0.875, 0.6676, 0.875, 0.5824, 0.875, 0.5, 0.875, 0.75, 0.875, 0.5, 0.875, 0.5, 0.875, 0.5824, 0.875, 0.5824, 0.875, 0.75, 0.875, 0.75, 0.875, 0.6676, 0.875, 0.6676, 0.875, 0.75, 0.875, 0.6667, 0.875, 0.6667, 0.875, 0.75, 0.875, 0.6667, 0.875, 0.5833, 0.875, 0.5833, 0.875, 0.6667, 0.875, 0.6667, 0.875, 0.5833, 0.875, 0.5833, 0.875, 0.6667, 0.875, 0.75, 0.875, 0.6667, 0.875, 0.6667, 0.875, 0.75, 0.625, 1.0, 0.625, 1.0, 0.625, 1.0, 0.625, 1.0, 0.625, 0.25, 0.625, 0.25, 0.625, 0.25, 0.625, 0.25, 0.875, 0.5833, 0.875, 0.5, 0.875, 0.5, 0.875, 0.5833, 0.625, 0.25, 0.625, 0.0, 0.625, 0.0, 0.625, 0.25, 0.875, 0.75, 0.875, 0.75, 0.875, 0.6667, 0.875, 0.6667, 0.875, 0.75, 0.875, 0.75, 0.875, 0.75, 0.875, 0.75, 0.875, 0.75, 0.875, 0.75, 0.875, 0.75, 0.875, 0.75, 0.875, 0.6667, 0.875, 0.75, 0.875, 0.75, 0.875, 0.6667, 0.875, 0.75, 0.875, 0.6667, 0.875, 0.6667, 0.875, 0.75, 0.875, 0.6667, 0.875, 0.6667, 0.875, 0.6667, 0.875, 0.6667, 0.875, 0.75, 0.875, 0.6667, 0.875, 0.6667, 0.875, 0.75, 0.875, 0.6667, 0.875, 0.75, 0.875, 0.75, 0.875, 0.6667, 0.875, 0.75, 0.875, 0.6667, 0.875, 0.6667, 0.875, 0.75, 0.875, 0.6667, 0.875, 0.6667, 0.875, 0.6667, 0.875, 0.6667, 0.875, 0.5833, 0.875, 0.5833, 0.875, 0.5, 0.875, 0.5, 0.875, 0.6667, 0.875, 0.6667, 0.875, 0.5833, 0.875, 0.5833, 0.875, 0.75, 0.875, 0.75, 0.875, 0.6667, 0.875, 0.6667, 0.875, 0.5, 0.875, 0.5833, 0.875, 0.5833, 0.875, 0.5, 0.875, 0.75, 0.875, 0.6667, 0.875, 0.6667, 0.875, 0.75, 0.875, 0.6667, 0.875, 0.6667, 0.875, 0.6667, 0.875, 0.6667, 0.875, 0.5, 0.875, 0.5, 0.875, 0.5, 0.875, 0.5, 0.875, 0.6667, 0.875, 0.6667, 0.875, 0.6667, 0.875, 0.6667, 0.875, 0.6667, 0.875, 0.5833, 0.875, 0.5833, 0.875, 0.6667, 0.875, 0.5833, 0.875, 0.6667, 0.875, 0.6667, 0.875, 0.5833, 0.875, 0.75, 0.875, 0.75, 0.875, 0.75, 0.875, 0.75, 0.875, 0.5833, 0.875, 0.5, 0.875, 0.5, 0.875, 0.5833, 0.875, 0.6667, 0.875, 0.6667, 0.875, 0.6667, 0.875, 0.6667, 0.875, 0.75, 0.875, 0.6667, 0.875, 0.6667, 0.875, 0.75, 0.875, 0.5, 0.875, 0.5833, 0.875, 0.5833, 0.875, 0.5, 0.875, 0.6667, 0.875, 0.75, 0.875, 0.75, 0.875, 0.6667, 0.875, 0.5833, 0.875, 0.5, 0.875, 0.5, 0.875, 0.5833, 0.875, 0.6667, 0.875, 0.5833, 0.875, 0.5833, 0.875, 0.6667, 0.875, 0.75, 0.875, 0.6667, 0.875, 0.6667, 0.875, 0.75, 0.875, 0.6667, 0.875, 0.75, 0.875, 0.75, 0.875, 0.6667, 0.875, 0.5, 0.875, 0.5, 0.875, 0.5, 0.875, 0.5, 0.875, 0.6667, 0.875, 0.6667, 0.875, 0.6667, 0.875, 0.6667, 0.875, 0.6667, 0.875, 0.5833, 0.875, 0.5833, 0.875, 0.6667, 0.875, 0.5833, 0.875, 0.6667, 0.875, 0.6667, 0.875, 0.5833, 0.875, 0.75, 0.875, 0.75, 0.875, 0.75, 0.875, 0.75, 0.875, 0.5833, 0.875, 0.5, 0.875, 0.5, 0.875, 0.5833, 0.875, 0.5833, 0.875, 0.5833, 0.875, 0.5, 0.875, 0.5, 0.875, 0.75, 0.875, 0.75, 0.875, 0.6667, 0.875, 0.6667, 0.875, 0.7419, 0.875, 0.6747, 0.875, 0.6747, 0.875, 0.7419, 0.875, 0.5081, 0.875, 0.5753, 0.875, 0.5753, 0.875, 0.5081, 0.875, 0.5, 0.875, 0.5833, 0.875, 0.5833, 0.875, 0.5, 0.875, 0.75, 0.875, 0.6667, 0.875, 0.6667, 0.875, 0.75, 0.0, 0.0, 0.0, 0.0, 0.0, 0.0, 0.0, 0.0, 0.875, 0.5833, 0.875, 0.5, 0.875, 0.5, 0.875, 0.5833, 0.0, 0.0, 0.0, 0.0, 0.0, 0.0, 0.0, 0.0, 0.0, 0.0, 0.0, 0.0, 0.0, 0.0, 0.0, 0.0, 0.875, 0.6667, 0.875, 0.75, 0.875, 0.75, 0.875, 0.6667, 0.0, 0.0, 0.0, 0.0, 0.0, 0.0, 0.0, 0.0, 0.875, 0.5753, 0.875, 0.5081, 0.875, 0.5, 0.875, 0.5833, 0.875, 0.5081, 0.875, 0.5081, 0.875, 0.5, 0.875, 0.5, 0.875, 0.5753, 0.875, 0.5753, 0.875, 0.5833, 0.875, 0.5833, 0.875, 0.5081, 0.875, 0.5753, 0.875, 0.5833, 0.875, 0.5, 0.875, 0.7419, 0.875, 0.6747, 0.875, 0.6667, 0.875, 0.75, 0.875, 0.6747, 0.875, 0.6747, 0.875, 0.6667, 0.875, 0.6667, 0.875, 0.7419, 0.875, 0.7419, 0.875, 0.75, 0.875, 0.75, 0.875, 0.6747, 0.875, 0.7419, 0.875, 0.75, 0.875, 0.6667, 0.875, 0.6747, 0.875, 0.6747, 0.875, 0.6747, 0.875, 0.6747, 0.875, 0.5753, 0.875, 0.5081, 0.875, 0.5081, 0.875, 0.5753, 0.875, 0.5081, 0.875, 0.5081, 0.875, 0.5081, 0.875, 0.5081, 0.875, 0.7419, 0.875, 0.7419, 0.875, 0.7419, 0.875, 0.7419, 0.875, 0.6747, 0.875, 0.7419, 0.875, 0.7419, 0.875, 0.6747, 0.875, 0.5753, 0.875, 0.5753, 0.875, 0.5753, 0.875, 0.5753, 0.625, 0.25, 0.625, 0.25, 0.625, 0.25, 0.625, 0.25, 0.625, 1.0, 0.625, 1.0, 0.625, 1.0, 0.625, 1.0, 0.625, 1.0, 0.625, 1.0, 0.625, 1.0, 0.625, 1.0, 0.625, 0.25, 0.625, 0.25, 0.625, 0.25, 0.625, 0.25, 0.625, 0.25, 0.375, 0.25, 0.375, 0.25, 0.625, 0.25, 0.375, 1.0, 0.625, 1.0, 0.625, 1.0, 0.375, 1.0, 0.125, 0.5, 0.125, 0.75, 0.125, 0.75, 0.125, 0.5])
me_cube_002.materials.append(mat_material)
me_cube_002.use_mirror_vertex_groups = False
me_cube_002.update()
me_cylinder = bpy.data.meshes.new('Cylinder')
me_cylinder.from_pydata([(0.0, 1.0, -1.0), (0.0, 1.0, 1.0), (0.1951, 0.9808, -1.0), (0.1951, 0.9808, 1.0), (0.3827, 0.9239, -1.0), (0.3827, 0.9239, 1.0), (0.5556, 0.8315, -1.0), (0.5556, 0.8315, 1.0), (0.7071, 0.7071, -1.0), (0.7071, 0.7071, 1.0), (0.8315, 0.5556, -1.0), (0.8315, 0.5556, 1.0), (0.9239, 0.3827, -1.0), (0.9239, 0.3827, 1.0), (0.9808, 0.1951, -1.0), (0.9808, 0.1951, 1.0), (1.0, 0.0, -1.0), (1.0, 0.0, 1.0), (0.9808, -0.1951, -1.0), (0.9808, -0.1951, 1.0), (0.9239, -0.3827, -1.0), (0.9239, -0.3827, 1.0), (0.8315, -0.5556, -1.0), (0.8315, -0.5556, 1.0), (0.7071, -0.7071, -1.0), (0.7071, -0.7071, 1.0), (0.5556, -0.8315, -1.0), (0.5556, -0.8315, 1.0), (0.3827, -0.9239, -1.0), (0.3827, -0.9239, 1.0), (0.1951, -0.9808, -1.0), (0.1951, -0.9808, 1.0), (0.0, -1.0, -1.0), (0.0, -1.0, 1.0), (-0.1951, -0.9808, -1.0), (-0.1951, -0.9808, 1.0), (-0.3827, -0.9239, -1.0), (-0.3827, -0.9239, 1.0), (-0.5556, -0.8315, -1.0), (-0.5556, -0.8315, 1.0), (-0.7071, -0.7071, -1.0), (-0.7071, -0.7071, 1.0), (-0.8315, -0.5556, -1.0), (-0.8315, -0.5556, 1.0), (-0.9239, -0.3827, -1.0), (-0.9239, -0.3827, 1.0), (-0.9808, -0.1951, -1.0), (-0.9808, -0.1951, 1.0), (-1.0, 0.0, -1.0), (-1.0, 0.0, 1.0), (-0.9808, 0.1951, -1.0), (-0.9808, 0.1951, 1.0), (-0.9239, 0.3827, -1.0), (-0.9239, 0.3827, 1.0), (-0.8315, 0.5556, -1.0), (-0.8315, 0.5556, 1.0), (-0.7071, 0.7071, -1.0), (-0.7071, 0.7071, 1.0), (-0.5556, 0.8315, -1.0), (-0.5556, 0.8315, 1.0), (-0.3827, 0.9239, -1.0), (-0.3827, 0.9239, 1.0), (-0.1951, 0.9808, -1.0), (-0.1951, 0.9808, 1.0)], [], [(0, 1, 3, 2), (2, 3, 5, 4), (4, 5, 7, 6), (6, 7, 9, 8), (8, 9, 11, 10), (10, 11, 13, 12), (12, 13, 15, 14), (14, 15, 17, 16), (16, 17, 19, 18), (18, 19, 21, 20), (20, 21, 23, 22), (22, 23, 25, 24), (24, 25, 27, 26), (26, 27, 29, 28), (28, 29, 31, 30), (30, 31, 33, 32), (32, 33, 35, 34), (34, 35, 37, 36), (36, 37, 39, 38), (38, 39, 41, 40), (40, 41, 43, 42), (42, 43, 45, 44), (44, 45, 47, 46), (46, 47, 49, 48), (48, 49, 51, 50), (50, 51, 53, 52), (52, 53, 55, 54), (54, 55, 57, 56), (56, 57, 59, 58), (58, 59, 61, 60), (3, 1, 63, 61, 59, 57, 55, 53, 51, 49, 47, 45, 43, 41, 39, 37, 35, 33, 31, 29, 27, 25, 23, 21, 19, 17, 15, 13, 11, 9, 7, 5), (60, 61, 63, 62), (62, 63, 1, 0), (0, 2, 4, 6, 8, 10, 12, 14, 16, 18, 20, 22, 24, 26, 28, 30, 32, 34, 36, 38, 40, 42, 44, 46, 48, 50, 52, 54, 56, 58, 60, 62)])
_uv = me_cylinder.uv_layers.new(name='UVMap')
_uv.uv.foreach_set('vector', [1.0, 0.5, 1.0, 1.0, 0.9688, 1.0, 0.9688, 0.5, 0.9688, 0.5, 0.9688, 1.0, 0.9375, 1.0, 0.9375, 0.5, 0.9375, 0.5, 0.9375, 1.0, 0.9062, 1.0, 0.9062, 0.5, 0.9062, 0.5, 0.9062, 1.0, 0.875, 1.0, 0.875, 0.5, 0.875, 0.5, 0.875, 1.0, 0.8438, 1.0, 0.8438, 0.5, 0.8438, 0.5, 0.8438, 1.0, 0.8125, 1.0, 0.8125, 0.5, 0.8125, 0.5, 0.8125, 1.0, 0.7812, 1.0, 0.7812, 0.5, 0.7812, 0.5, 0.7812, 1.0, 0.75, 1.0, 0.75, 0.5, 0.75, 0.5, 0.75, 1.0, 0.7188, 1.0, 0.7188, 0.5, 0.7188, 0.5, 0.7188, 1.0, 0.6875, 1.0, 0.6875, 0.5, 0.6875, 0.5, 0.6875, 1.0, 0.6562, 1.0, 0.6562, 0.5, 0.6562, 0.5, 0.6562, 1.0, 0.625, 1.0, 0.625, 0.5, 0.625, 0.5, 0.625, 1.0, 0.5938, 1.0, 0.5938, 0.5, 0.5938, 0.5, 0.5938, 1.0, 0.5625, 1.0, 0.5625, 0.5, 0.5625, 0.5, 0.5625, 1.0, 0.5312, 1.0, 0.5312, 0.5, 0.5312, 0.5, 0.5312, 1.0, 0.5, 1.0, 0.5, 0.5, 0.5, 0.5, 0.5, 1.0, 0.4688, 1.0, 0.4688, 0.5, 0.4688, 0.5, 0.4688, 1.0, 0.4375, 1.0, 0.4375, 0.5, 0.4375, 0.5, 0.4375, 1.0, 0.4062, 1.0, 0.4062, 0.5, 0.4062, 0.5, 0.4062, 1.0, 0.375, 1.0, 0.375, 0.5, 0.375, 0.5, 0.375, 1.0, 0.3438, 1.0, 0.3438, 0.5, 0.3438, 0.5, 0.3438, 1.0, 0.3125, 1.0, 0.3125, 0.5, 0.3125, 0.5, 0.3125, 1.0, 0.2812, 1.0, 0.2812, 0.5, 0.2812, 0.5, 0.2812, 1.0, 0.25, 1.0, 0.25, 0.5, 0.25, 0.5, 0.25, 1.0, 0.2188, 1.0, 0.2188, 0.5, 0.2188, 0.5, 0.2188, 1.0, 0.1875, 1.0, 0.1875, 0.5, 0.1875, 0.5, 0.1875, 1.0, 0.1562, 1.0, 0.1562, 0.5, 0.1562, 0.5, 0.1562, 1.0, 0.125, 1.0, 0.125, 0.5, 0.125, 0.5, 0.125, 1.0, 0.09375, 1.0, 0.09375, 0.5, 0.09375, 0.5, 0.09375, 1.0, 0.0625, 1.0, 0.0625, 0.5, 0.2968, 0.4854, 0.25, 0.49, 0.2032, 0.4854, 0.1582, 0.4717, 0.1167, 0.4496, 0.08029, 0.4197, 0.05045, 0.3833, 0.02827, 0.3418, 0.01461, 0.2968, 0.01, 0.25, 0.01461, 0.2032, 0.02827, 0.1582, 0.05045, 0.1167, 0.08029, 0.08029, 0.1167, 0.05045, 0.1582, 0.02827, 0.2032, 0.01461, 0.25, 0.01, 0.2968, 0.01461, 0.3418, 0.02827, 0.3833, 0.05045, 0.4197, 0.08029, 0.4496, 0.1167, 0.4717, 0.1582, 0.4854, 0.2032, 0.49, 0.25, 0.4854, 0.2968, 0.4717, 0.3418, 0.4496, 0.3833, 0.4197, 0.4197, 0.3833, 0.4496, 0.3418, 0.4717, 0.0625, 0.5, 0.0625, 1.0, 0.03125, 1.0, 0.03125, 0.5, 0.03125, 0.5, 0.03125, 1.0, 0.0, 1.0, 0.0, 0.5, 0.75, 0.49, 0.7968, 0.4854, 0.8418, 0.4717, 0.8833, 0.4496, 0.9197, 0.4197, 0.9496, 0.3833, 0.9717, 0.3418, 0.9854, 0.2968, 0.99, 0.25, 0.9854, 0.2032, 0.9717, 0.1582, 0.9496, 0.1167, 0.9197, 0.08029, 0.8833, 0.05045, 0.8418, 0.02827, 0.7968, 0.01461, 0.75, 0.01, 0.7032, 0.01461, 0.6582, 0.02827, 0.6167, 0.05045, 0.5803, 0.08029, 0.5504, 0.1167, 0.5283, 0.1582, 0.5146, 0.2032, 0.51, 0.25, 0.5146, 0.2968, 0.5283, 0.3418, 0.5504, 0.3833, 0.5803, 0.4197, 0.6167, 0.4496, 0.6582, 0.4717, 0.7032, 0.4854])
me_cylinder.update()
me_cylinder_001 = bpy.data.meshes.new('Cylinder.001')
me_cylinder_001.from_pydata([(0.0, 1.0, -1.0), (0.0, 1.0, 1.0), (0.1951, 0.9808, -1.0), (0.1951, 0.9808, 1.0), (0.3827, 0.9239, -1.0), (0.3827, 0.9239, 1.0), (0.5556, 0.8315, -1.0), (0.5556, 0.8315, 1.0), (0.7071, 0.7071, -1.0), (0.7071, 0.7071, 1.0), (0.8315, 0.5556, -1.0), (0.8315, 0.5556, 1.0), (0.9239, 0.3827, -1.0), (0.9239, 0.3827, 1.0), (0.9808, 0.1951, -1.0), (0.9808, 0.1951, 1.0), (1.0, 0.0, -1.0), (1.0, 0.0, 1.0), (0.9808, -0.1951, -1.0), (0.9808, -0.1951, 1.0), (0.9239, -0.3827, -1.0), (0.9239, -0.3827, 1.0), (0.8315, -0.5556, -1.0), (0.8315, -0.5556, 1.0), (0.7071, -0.7071, -1.0), (0.7071, -0.7071, 1.0), (0.5556, -0.8315, -1.0), (0.5556, -0.8315, 1.0), (0.3827, -0.9239, -1.0), (0.3827, -0.9239, 1.0), (0.1951, -0.9808, -1.0), (0.1951, -0.9808, 1.0), (0.0, -1.0, -1.0), (0.0, -1.0, 1.0), (-0.1951, -0.9808, -1.0), (-0.1951, -0.9808, 1.0), (-0.3827, -0.9239, -1.0), (-0.3827, -0.9239, 1.0), (-0.5556, -0.8315, -1.0), (-0.5556, -0.8315, 1.0), (-0.7071, -0.7071, -1.0), (-0.7071, -0.7071, 1.0), (-0.8315, -0.5556, -1.0), (-0.8315, -0.5556, 1.0), (-0.9239, -0.3827, -1.0), (-0.9239, -0.3827, 1.0), (-0.9808, -0.1951, -1.0), (-0.9808, -0.1951, 1.0), (-1.0, 0.0, -1.0), (-1.0, 0.0, 1.0), (-0.9808, 0.1951, -1.0), (-0.9808, 0.1951, 1.0), (-0.9239, 0.3827, -1.0), (-0.9239, 0.3827, 1.0), (-0.8315, 0.5556, -1.0), (-0.8315, 0.5556, 1.0), (-0.7071, 0.7071, -1.0), (-0.7071, 0.7071, 1.0), (-0.5556, 0.8315, -1.0), (-0.5556, 0.8315, 1.0), (-0.3827, 0.9239, -1.0), (-0.3827, 0.9239, 1.0), (-0.1951, 0.9808, -1.0), (-0.1951, 0.9808, 1.0)], [], [(0, 1, 3, 2), (2, 3, 5, 4), (4, 5, 7, 6), (6, 7, 9, 8), (8, 9, 11, 10), (10, 11, 13, 12), (12, 13, 15, 14), (14, 15, 17, 16), (16, 17, 19, 18), (18, 19, 21, 20), (20, 21, 23, 22), (22, 23, 25, 24), (24, 25, 27, 26), (26, 27, 29, 28), (28, 29, 31, 30), (30, 31, 33, 32), (32, 33, 35, 34), (34, 35, 37, 36), (36, 37, 39, 38), (38, 39, 41, 40), (40, 41, 43, 42), (42, 43, 45, 44), (44, 45, 47, 46), (46, 47, 49, 48), (48, 49, 51, 50), (50, 51, 53, 52), (52, 53, 55, 54), (54, 55, 57, 56), (56, 57, 59, 58), (58, 59, 61, 60), (3, 1, 63, 61, 59, 57, 55, 53, 51, 49, 47, 45, 43, 41, 39, 37, 35, 33, 31, 29, 27, 25, 23, 21, 19, 17, 15, 13, 11, 9, 7, 5), (60, 61, 63, 62), (62, 63, 1, 0), (0, 2, 4, 6, 8, 10, 12, 14, 16, 18, 20, 22, 24, 26, 28, 30, 32, 34, 36, 38, 40, 42, 44, 46, 48, 50, 52, 54, 56, 58, 60, 62)])
_uv = me_cylinder_001.uv_layers.new(name='UVMap')
_uv.uv.foreach_set('vector', [1.0, 0.5, 1.0, 1.0, 0.9688, 1.0, 0.9688, 0.5, 0.9688, 0.5, 0.9688, 1.0, 0.9375, 1.0, 0.9375, 0.5, 0.9375, 0.5, 0.9375, 1.0, 0.9062, 1.0, 0.9062, 0.5, 0.9062, 0.5, 0.9062, 1.0, 0.875, 1.0, 0.875, 0.5, 0.875, 0.5, 0.875, 1.0, 0.8438, 1.0, 0.8438, 0.5, 0.8438, 0.5, 0.8438, 1.0, 0.8125, 1.0, 0.8125, 0.5, 0.8125, 0.5, 0.8125, 1.0, 0.7812, 1.0, 0.7812, 0.5, 0.7812, 0.5, 0.7812, 1.0, 0.75, 1.0, 0.75, 0.5, 0.75, 0.5, 0.75, 1.0, 0.7188, 1.0, 0.7188, 0.5, 0.7188, 0.5, 0.7188, 1.0, 0.6875, 1.0, 0.6875, 0.5, 0.6875, 0.5, 0.6875, 1.0, 0.6562, 1.0, 0.6562, 0.5, 0.6562, 0.5, 0.6562, 1.0, 0.625, 1.0, 0.625, 0.5, 0.625, 0.5, 0.625, 1.0, 0.5938, 1.0, 0.5938, 0.5, 0.5938, 0.5, 0.5938, 1.0, 0.5625, 1.0, 0.5625, 0.5, 0.5625, 0.5, 0.5625, 1.0, 0.5312, 1.0, 0.5312, 0.5, 0.5312, 0.5, 0.5312, 1.0, 0.5, 1.0, 0.5, 0.5, 0.5, 0.5, 0.5, 1.0, 0.4688, 1.0, 0.4688, 0.5, 0.4688, 0.5, 0.4688, 1.0, 0.4375, 1.0, 0.4375, 0.5, 0.4375, 0.5, 0.4375, 1.0, 0.4062, 1.0, 0.4062, 0.5, 0.4062, 0.5, 0.4062, 1.0, 0.375, 1.0, 0.375, 0.5, 0.375, 0.5, 0.375, 1.0, 0.3438, 1.0, 0.3438, 0.5, 0.3438, 0.5, 0.3438, 1.0, 0.3125, 1.0, 0.3125, 0.5, 0.3125, 0.5, 0.3125, 1.0, 0.2812, 1.0, 0.2812, 0.5, 0.2812, 0.5, 0.2812, 1.0, 0.25, 1.0, 0.25, 0.5, 0.25, 0.5, 0.25, 1.0, 0.2188, 1.0, 0.2188, 0.5, 0.2188, 0.5, 0.2188, 1.0, 0.1875, 1.0, 0.1875, 0.5, 0.1875, 0.5, 0.1875, 1.0, 0.1562, 1.0, 0.1562, 0.5, 0.1562, 0.5, 0.1562, 1.0, 0.125, 1.0, 0.125, 0.5, 0.125, 0.5, 0.125, 1.0, 0.09375, 1.0, 0.09375, 0.5, 0.09375, 0.5, 0.09375, 1.0, 0.0625, 1.0, 0.0625, 0.5, 0.2968, 0.4854, 0.25, 0.49, 0.2032, 0.4854, 0.1582, 0.4717, 0.1167, 0.4496, 0.08029, 0.4197, 0.05045, 0.3833, 0.02827, 0.3418, 0.01461, 0.2968, 0.01, 0.25, 0.01461, 0.2032, 0.02827, 0.1582, 0.05045, 0.1167, 0.08029, 0.08029, 0.1167, 0.05045, 0.1582, 0.02827, 0.2032, 0.01461, 0.25, 0.01, 0.2968, 0.01461, 0.3418, 0.02827, 0.3833, 0.05045, 0.4197, 0.08029, 0.4496, 0.1167, 0.4717, 0.1582, 0.4854, 0.2032, 0.49, 0.25, 0.4854, 0.2968, 0.4717, 0.3418, 0.4496, 0.3833, 0.4197, 0.4197, 0.3833, 0.4496, 0.3418, 0.4717, 0.0625, 0.5, 0.0625, 1.0, 0.03125, 1.0, 0.03125, 0.5, 0.03125, 0.5, 0.03125, 1.0, 0.0, 1.0, 0.0, 0.5, 0.75, 0.49, 0.7968, 0.4854, 0.8418, 0.4717, 0.8833, 0.4496, 0.9197, 0.4197, 0.9496, 0.3833, 0.9717, 0.3418, 0.9854, 0.2968, 0.99, 0.25, 0.9854, 0.2032, 0.9717, 0.1582, 0.9496, 0.1167, 0.9197, 0.08029, 0.8833, 0.05045, 0.8418, 0.02827, 0.7968, 0.01461, 0.75, 0.01, 0.7032, 0.01461, 0.6582, 0.02827, 0.6167, 0.05045, 0.5803, 0.08029, 0.5504, 0.1167, 0.5283, 0.1582, 0.5146, 0.2032, 0.51, 0.25, 0.5146, 0.2968, 0.5283, 0.3418, 0.5504, 0.3833, 0.5803, 0.4197, 0.6167, 0.4496, 0.6582, 0.4717, 0.7032, 0.4854])
me_cylinder_001.update()
me_cylinder_002 = bpy.data.meshes.new('Cylinder.002')
me_cylinder_002.from_pydata([(0.0, 1.0, -1.0), (0.0, 1.0, 1.0), (0.1951, 0.9808, -1.0), (0.1951, 0.9808, 1.0), (0.3827, 0.9239, -1.0), (0.3827, 0.9239, 1.0), (0.5556, 0.8315, -1.0), (0.5556, 0.8315, 1.0), (0.7071, 0.7071, -1.0), (0.7071, 0.7071, 1.0), (0.8315, 0.5556, -1.0), (0.8315, 0.5556, 1.0), (0.9239, 0.3827, -1.0), (0.9239, 0.3827, 1.0), (0.9808, 0.1951, -1.0), (0.9808, 0.1951, 1.0), (1.0, 0.0, -1.0), (1.0, 0.0, 1.0), (0.9808, -0.1951, -1.0), (0.9808, -0.1951, 1.0), (0.9239, -0.3827, -1.0), (0.9239, -0.3827, 1.0), (0.8315, -0.5556, -1.0), (0.8315, -0.5556, 1.0), (0.7071, -0.7071, -1.0), (0.7071, -0.7071, 1.0), (0.5556, -0.8315, -1.0), (0.5556, -0.8315, 1.0), (0.3827, -0.9239, -1.0), (0.3827, -0.9239, 1.0), (0.1951, -0.9808, -1.0), (0.1951, -0.9808, 1.0), (0.0, -1.0, -1.0), (0.0, -1.0, 1.0), (-0.1951, -0.9808, -1.0), (-0.1951, -0.9808, 1.0), (-0.3827, -0.9239, -1.0), (-0.3827, -0.9239, 1.0), (-0.5556, -0.8315, -1.0), (-0.5556, -0.8315, 1.0), (-0.7071, -0.7071, -1.0), (-0.7071, -0.7071, 1.0), (-0.8315, -0.5556, -1.0), (-0.8315, -0.5556, 1.0), (-0.9239, -0.3827, -1.0), (-0.9239, -0.3827, 1.0), (-0.9808, -0.1951, -1.0), (-0.9808, -0.1951, 1.0), (-1.0, 0.0, -1.0), (-1.0, 0.0, 1.0), (-0.9808, 0.1951, -1.0), (-0.9808, 0.1951, 1.0), (-0.9239, 0.3827, -1.0), (-0.9239, 0.3827, 1.0), (-0.8315, 0.5556, -1.0), (-0.8315, 0.5556, 1.0), (-0.7071, 0.7071, -1.0), (-0.7071, 0.7071, 1.0), (-0.5556, 0.8315, -1.0), (-0.5556, 0.8315, 1.0), (-0.3827, 0.9239, -1.0), (-0.3827, 0.9239, 1.0), (-0.1951, 0.9808, -1.0), (-0.1951, 0.9808, 1.0)], [], [(0, 1, 3, 2), (2, 3, 5, 4), (4, 5, 7, 6), (6, 7, 9, 8), (8, 9, 11, 10), (10, 11, 13, 12), (12, 13, 15, 14), (14, 15, 17, 16), (16, 17, 19, 18), (18, 19, 21, 20), (20, 21, 23, 22), (22, 23, 25, 24), (24, 25, 27, 26), (26, 27, 29, 28), (28, 29, 31, 30), (30, 31, 33, 32), (32, 33, 35, 34), (34, 35, 37, 36), (36, 37, 39, 38), (38, 39, 41, 40), (40, 41, 43, 42), (42, 43, 45, 44), (44, 45, 47, 46), (46, 47, 49, 48), (48, 49, 51, 50), (50, 51, 53, 52), (52, 53, 55, 54), (54, 55, 57, 56), (56, 57, 59, 58), (58, 59, 61, 60), (3, 1, 63, 61, 59, 57, 55, 53, 51, 49, 47, 45, 43, 41, 39, 37, 35, 33, 31, 29, 27, 25, 23, 21, 19, 17, 15, 13, 11, 9, 7, 5), (60, 61, 63, 62), (62, 63, 1, 0), (0, 2, 4, 6, 8, 10, 12, 14, 16, 18, 20, 22, 24, 26, 28, 30, 32, 34, 36, 38, 40, 42, 44, 46, 48, 50, 52, 54, 56, 58, 60, 62)])
_uv = me_cylinder_002.uv_layers.new(name='UVMap')
_uv.uv.foreach_set('vector', [1.0, 0.5, 1.0, 1.0, 0.9688, 1.0, 0.9688, 0.5, 0.9688, 0.5, 0.9688, 1.0, 0.9375, 1.0, 0.9375, 0.5, 0.9375, 0.5, 0.9375, 1.0, 0.9062, 1.0, 0.9062, 0.5, 0.9062, 0.5, 0.9062, 1.0, 0.875, 1.0, 0.875, 0.5, 0.875, 0.5, 0.875, 1.0, 0.8438, 1.0, 0.8438, 0.5, 0.8438, 0.5, 0.8438, 1.0, 0.8125, 1.0, 0.8125, 0.5, 0.8125, 0.5, 0.8125, 1.0, 0.7812, 1.0, 0.7812, 0.5, 0.7812, 0.5, 0.7812, 1.0, 0.75, 1.0, 0.75, 0.5, 0.75, 0.5, 0.75, 1.0, 0.7188, 1.0, 0.7188, 0.5, 0.7188, 0.5, 0.7188, 1.0, 0.6875, 1.0, 0.6875, 0.5, 0.6875, 0.5, 0.6875, 1.0, 0.6562, 1.0, 0.6562, 0.5, 0.6562, 0.5, 0.6562, 1.0, 0.625, 1.0, 0.625, 0.5, 0.625, 0.5, 0.625, 1.0, 0.5938, 1.0, 0.5938, 0.5, 0.5938, 0.5, 0.5938, 1.0, 0.5625, 1.0, 0.5625, 0.5, 0.5625, 0.5, 0.5625, 1.0, 0.5312, 1.0, 0.5312, 0.5, 0.5312, 0.5, 0.5312, 1.0, 0.5, 1.0, 0.5, 0.5, 0.5, 0.5, 0.5, 1.0, 0.4688, 1.0, 0.4688, 0.5, 0.4688, 0.5, 0.4688, 1.0, 0.4375, 1.0, 0.4375, 0.5, 0.4375, 0.5, 0.4375, 1.0, 0.4062, 1.0, 0.4062, 0.5, 0.4062, 0.5, 0.4062, 1.0, 0.375, 1.0, 0.375, 0.5, 0.375, 0.5, 0.375, 1.0, 0.3438, 1.0, 0.3438, 0.5, 0.3438, 0.5, 0.3438, 1.0, 0.3125, 1.0, 0.3125, 0.5, 0.3125, 0.5, 0.3125, 1.0, 0.2812, 1.0, 0.2812, 0.5, 0.2812, 0.5, 0.2812, 1.0, 0.25, 1.0, 0.25, 0.5, 0.25, 0.5, 0.25, 1.0, 0.2188, 1.0, 0.2188, 0.5, 0.2188, 0.5, 0.2188, 1.0, 0.1875, 1.0, 0.1875, 0.5, 0.1875, 0.5, 0.1875, 1.0, 0.1562, 1.0, 0.1562, 0.5, 0.1562, 0.5, 0.1562, 1.0, 0.125, 1.0, 0.125, 0.5, 0.125, 0.5, 0.125, 1.0, 0.09375, 1.0, 0.09375, 0.5, 0.09375, 0.5, 0.09375, 1.0, 0.0625, 1.0, 0.0625, 0.5, 0.2968, 0.4854, 0.25, 0.49, 0.2032, 0.4854, 0.1582, 0.4717, 0.1167, 0.4496, 0.08029, 0.4197, 0.05045, 0.3833, 0.02827, 0.3418, 0.01461, 0.2968, 0.01, 0.25, 0.01461, 0.2032, 0.02827, 0.1582, 0.05045, 0.1167, 0.08029, 0.08029, 0.1167, 0.05045, 0.1582, 0.02827, 0.2032, 0.01461, 0.25, 0.01, 0.2968, 0.01461, 0.3418, 0.02827, 0.3833, 0.05045, 0.4197, 0.08029, 0.4496, 0.1167, 0.4717, 0.1582, 0.4854, 0.2032, 0.49, 0.25, 0.4854, 0.2968, 0.4717, 0.3418, 0.4496, 0.3833, 0.4197, 0.4197, 0.3833, 0.4496, 0.3418, 0.4717, 0.0625, 0.5, 0.0625, 1.0, 0.03125, 1.0, 0.03125, 0.5, 0.03125, 0.5, 0.03125, 1.0, 0.0, 1.0, 0.0, 0.5, 0.75, 0.49, 0.7968, 0.4854, 0.8418, 0.4717, 0.8833, 0.4496, 0.9197, 0.4197, 0.9496, 0.3833, 0.9717, 0.3418, 0.9854, 0.2968, 0.99, 0.25, 0.9854, 0.2032, 0.9717, 0.1582, 0.9496, 0.1167, 0.9197, 0.08029, 0.8833, 0.05045, 0.8418, 0.02827, 0.7968, 0.01461, 0.75, 0.01, 0.7032, 0.01461, 0.6582, 0.02827, 0.6167, 0.05045, 0.5803, 0.08029, 0.5504, 0.1167, 0.5283, 0.1582, 0.5146, 0.2032, 0.51, 0.25, 0.5146, 0.2968, 0.5283, 0.3418, 0.5504, 0.3833, 0.5803, 0.4197, 0.6167, 0.4496, 0.6582, 0.4717, 0.7032, 0.4854])
me_cylinder_002.update()

# ---- objects
ob_cube = bpy.data.objects.new('Cube', me_cube)
ob_light = bpy.data.objects.new('Light', light_light)
ob_camera = bpy.data.objects.new('Camera', cam_camera)
ob_cube_001 = bpy.data.objects.new('Cube.001', me_cube_001)
ob_cube_002 = bpy.data.objects.new('Cube.002', me_cube_002)
ob_cylinder = bpy.data.objects.new('Cylinder', me_cylinder)
ob_cylinder_001 = bpy.data.objects.new('Cylinder.001', me_cylinder_001)
ob_cylinder_002 = bpy.data.objects.new('Cylinder.002', me_cylinder_002)

# ---- transforms, parenting, visibility, modifiers, constraints
ob_cube.location = (0.0, 0.0, 0.0)
ob_cube.scale = (3.044, 3.711, 1.296)
ob_cube.lock_rotations_4d = False
ob_cube.empty_display_type = 'ARROWS'
ob_cube.lineart.crease_threshold = 0.0
ob_light.location = (4.076, 1.005, 5.904)
ob_light.rotation_euler = (0.6503, 0.05522, 1.866)
ob_light.lock_rotations_4d = False
ob_light.empty_display_type = 'ARROWS'
ob_light.color = (0.0, 0.0, 0.0, 0.0)
ob_light.lineart.crease_threshold = 0.0
ob_camera.location = (7.359, -6.926, 4.958)
ob_camera.rotation_euler = (1.109, 0.0, 0.8149)
ob_camera.lock_rotations_4d = False
ob_camera.empty_display_type = 'ARROWS'
ob_camera.color = (0.0, 0.0, 0.0, 0.0)
ob_camera.display_type = 'WIRE'
ob_camera.lineart.crease_threshold = 0.0
ob_cube_001.location = (0.0, 0.0, 0.0)
ob_cube_001.scale = (3.044, 3.711, 1.296)
ob_cube_001.lock_rotations_4d = False
ob_cube_001.empty_display_type = 'ARROWS'
ob_cube_001.lineart.crease_threshold = 0.0
ob_cube_002.location = (0.0, 0.0, 0.0)
ob_cube_002.scale = (3.044, 3.711, 1.296)
ob_cube_002.lock_rotations_4d = False
ob_cube_002.empty_display_type = 'ARROWS'
ob_cube_002.lineart.crease_threshold = 0.0
ob_cylinder.location = (-14.58, 0.85, 8.899)
ob_cylinder.scale = (0.4021, 0.2366, 2.385)
ob_cylinder_001.location = (-14.52, 0.02995, 8.895)
ob_cylinder_001.scale = (0.4021, 0.2366, 2.385)
ob_cylinder_002.location = (-14.47, -0.9695, 8.902)
ob_cylinder_002.scale = (0.4021, 0.2366, 2.385)

# ---- collection membership
col_collection.objects.link(ob_cube)
col_collection.objects.link(ob_light)
col_collection.objects.link(ob_camera)
col_collection.objects.link(ob_cube_001)
col_collection.objects.link(ob_cube_002)
col_collection.objects.link(ob_cylinder)
col_collection.objects.link(ob_cylinder_001)
col_collection.objects.link(ob_cylinder_002)

# ---- scene / render settings (as saved in the file)
scene.camera = ob_camera
scene.frame_start = 1; scene.frame_end = 250; scene.frame_set(1)
scene.render.engine = 'BLENDER_EEVEE_NEXT'
scene.cycles.sampling_pattern = 'TABULATED_SOBOL'
scene.view_settings.view_transform = 'Filmic'
bpy.context.view_layer.update()
